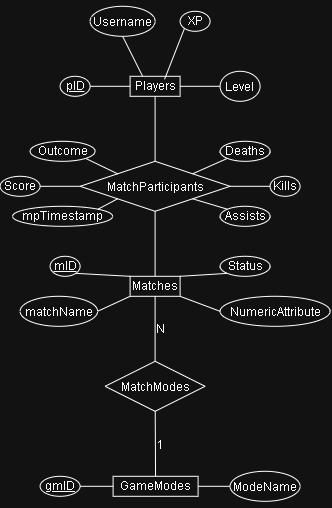

The diagram above was exported from draw.io. Its source (the exported page's mxGraphModel, read from the mxfile embedded in the PNG):
<mxGraphModel dx="488" dy="665" grid="1" gridSize="10" guides="1" tooltips="1" connect="1" arrows="1" fold="1" page="1" pageScale="1" pageWidth="827" pageHeight="1169" math="0" shadow="0">
  <root>
    <mxCell id="0" />
    <mxCell id="1" parent="0" />
    <mxCell id="jzd0GEZSJ5jqM0CKmFbm-2" edge="1" parent="1" source="bhojPea4PdmLP5GT0YYY-2" style="edgeStyle=none;curved=1;rounded=0;orthogonalLoop=1;jettySize=auto;html=1;fontSize=12;startSize=8;endSize=8;endArrow=none;endFill=0;" target="bhojPea4PdmLP5GT0YYY-5" value="">
      <mxGeometry relative="1" as="geometry" />
    </mxCell>
    <mxCell id="bhojPea4PdmLP5GT0YYY-2" parent="1" style="rounded=0;whiteSpace=wrap;html=1;" value="Players" vertex="1">
      <mxGeometry height="20" width="50" x="310" y="300" as="geometry" />
    </mxCell>
    <mxCell id="jzd0GEZSJ5jqM0CKmFbm-5" edge="1" parent="1" source="bhojPea4PdmLP5GT0YYY-3" style="edgeStyle=none;curved=1;rounded=0;orthogonalLoop=1;jettySize=auto;html=1;fontSize=12;startSize=8;endSize=8;endArrow=none;endFill=0;" target="bhojPea4PdmLP5GT0YYY-5" value="">
      <mxGeometry relative="1" as="geometry" />
    </mxCell>
    <mxCell id="bhojPea4PdmLP5GT0YYY-3" parent="1" style="rounded=0;whiteSpace=wrap;html=1;" value="Matches" vertex="1">
      <mxGeometry height="20" width="50" x="310" y="500" as="geometry" />
    </mxCell>
    <mxCell id="jzd0GEZSJ5jqM0CKmFbm-7" edge="1" parent="1" source="bhojPea4PdmLP5GT0YYY-4" style="edgeStyle=none;curved=1;rounded=0;orthogonalLoop=1;jettySize=auto;html=1;fontSize=12;startSize=8;endSize=8;endArrow=none;endFill=0;" target="jzd0GEZSJ5jqM0CKmFbm-1" value="">
      <mxGeometry relative="1" as="geometry" />
    </mxCell>
    <mxCell id="jzd0GEZSJ5jqM0CKmFbm-11" connectable="0" parent="jzd0GEZSJ5jqM0CKmFbm-7" style="edgeLabel;html=1;align=center;verticalAlign=middle;resizable=0;points=[];fontSize=12;" value="1" vertex="1">
      <mxGeometry relative="1" x="0.1194" y="-1" as="geometry">
        <mxPoint x="4" y="5" as="offset" />
      </mxGeometry>
    </mxCell>
    <mxCell id="bhojPea4PdmLP5GT0YYY-4" parent="1" style="rounded=0;whiteSpace=wrap;html=1;" value="GameModes" vertex="1">
      <mxGeometry height="20" width="85" x="293" y="700" as="geometry" />
    </mxCell>
    <mxCell id="bhojPea4PdmLP5GT0YYY-5" parent="1" style="rhombus;whiteSpace=wrap;html=1;shapeInside=1;" value="MatchParticipants" vertex="1">
      <mxGeometry height="50" width="150" x="260" y="385" as="geometry" />
    </mxCell>
    <mxCell id="jzd0GEZSJ5jqM0CKmFbm-10" edge="1" parent="1" source="jzd0GEZSJ5jqM0CKmFbm-1" style="edgeStyle=none;curved=1;rounded=0;orthogonalLoop=1;jettySize=auto;html=1;exitX=0.5;exitY=0;exitDx=0;exitDy=0;entryX=0.5;entryY=1;entryDx=0;entryDy=0;fontSize=12;startSize=8;endSize=8;endArrow=none;endFill=0;" target="bhojPea4PdmLP5GT0YYY-3">
      <mxGeometry relative="1" as="geometry" />
    </mxCell>
    <mxCell id="jzd0GEZSJ5jqM0CKmFbm-12" connectable="0" parent="jzd0GEZSJ5jqM0CKmFbm-10" style="edgeLabel;html=1;align=center;verticalAlign=middle;resizable=0;points=[];fontSize=12;" value="N" vertex="1">
      <mxGeometry relative="1" x="-0.0256" as="geometry">
        <mxPoint x="5" y="-1" as="offset" />
      </mxGeometry>
    </mxCell>
    <mxCell id="jzd0GEZSJ5jqM0CKmFbm-1" parent="1" style="rhombus;whiteSpace=wrap;html=1;shapeInside=1;" value="MatchModes" vertex="1">
      <mxGeometry height="50" width="100" x="285" y="585" as="geometry" />
    </mxCell>
    <mxCell id="jzd0GEZSJ5jqM0CKmFbm-20" edge="1" parent="1" source="jzd0GEZSJ5jqM0CKmFbm-14" style="edgeStyle=none;curved=1;rounded=0;orthogonalLoop=1;jettySize=auto;html=1;exitX=1;exitY=0.5;exitDx=0;exitDy=0;entryX=0;entryY=0.5;entryDx=0;entryDy=0;fontSize=12;startSize=8;endSize=8;endArrow=none;endFill=0;" target="bhojPea4PdmLP5GT0YYY-2">
      <mxGeometry relative="1" as="geometry" />
    </mxCell>
    <mxCell id="jzd0GEZSJ5jqM0CKmFbm-14" parent="1" style="ellipse;whiteSpace=wrap;html=1;shapeInside=1;" value="&lt;u&gt;pID&lt;/u&gt;" vertex="1">
      <mxGeometry height="20" width="30" x="240" y="300" as="geometry" />
    </mxCell>
    <mxCell id="jzd0GEZSJ5jqM0CKmFbm-21" edge="1" parent="1" source="jzd0GEZSJ5jqM0CKmFbm-16" style="edgeStyle=none;curved=1;rounded=0;orthogonalLoop=1;jettySize=auto;html=1;exitX=0;exitY=0.5;exitDx=0;exitDy=0;entryX=1;entryY=0.5;entryDx=0;entryDy=0;fontSize=12;startSize=8;endSize=8;endArrow=none;endFill=0;" target="bhojPea4PdmLP5GT0YYY-2">
      <mxGeometry relative="1" as="geometry" />
    </mxCell>
    <mxCell id="jzd0GEZSJ5jqM0CKmFbm-16" parent="1" style="ellipse;whiteSpace=wrap;html=1;shapeInside=1;" value="Level" vertex="1">
      <mxGeometry height="30" width="40" x="400" y="295" as="geometry" />
    </mxCell>
    <mxCell id="jzd0GEZSJ5jqM0CKmFbm-24" edge="1" parent="1" source="jzd0GEZSJ5jqM0CKmFbm-18" style="edgeStyle=none;curved=1;rounded=0;orthogonalLoop=1;jettySize=auto;html=1;exitX=0.5;exitY=1;exitDx=0;exitDy=0;entryX=0.25;entryY=0;entryDx=0;entryDy=0;fontSize=12;startSize=8;endSize=8;endArrow=none;endFill=0;" target="bhojPea4PdmLP5GT0YYY-2">
      <mxGeometry relative="1" as="geometry" />
    </mxCell>
    <mxCell id="jzd0GEZSJ5jqM0CKmFbm-18" parent="1" style="ellipse;whiteSpace=wrap;html=1;shapeInside=1;" value="Username" vertex="1">
      <mxGeometry height="30" width="65" x="270" y="230" as="geometry" />
    </mxCell>
    <mxCell id="jzd0GEZSJ5jqM0CKmFbm-19" parent="1" style="ellipse;whiteSpace=wrap;html=1;shapeInside=1;" value="XP" vertex="1">
      <mxGeometry height="20" width="30" x="360" y="235" as="geometry" />
    </mxCell>
    <mxCell id="jzd0GEZSJ5jqM0CKmFbm-25" edge="1" parent="1" source="jzd0GEZSJ5jqM0CKmFbm-19" style="edgeStyle=none;curved=1;rounded=0;orthogonalLoop=1;jettySize=auto;html=1;exitX=0;exitY=1;exitDx=0;exitDy=0;entryX=0.689;entryY=0.15;entryDx=0;entryDy=0;entryPerimeter=0;fontSize=12;startSize=8;endSize=8;endArrow=none;endFill=0;" target="bhojPea4PdmLP5GT0YYY-2">
      <mxGeometry relative="1" as="geometry" />
    </mxCell>
    <mxCell id="jzd0GEZSJ5jqM0CKmFbm-26" parent="1" style="ellipse;whiteSpace=wrap;html=1;shapeInside=1;" value="mpTimestamp" vertex="1">
      <mxGeometry height="20" width="100" x="192.5" y="430" as="geometry" />
    </mxCell>
    <mxCell id="jzd0GEZSJ5jqM0CKmFbm-33" edge="1" parent="1" source="jzd0GEZSJ5jqM0CKmFbm-27" style="edgeStyle=none;curved=1;rounded=0;orthogonalLoop=1;jettySize=auto;html=1;exitX=1;exitY=0.5;exitDx=0;exitDy=0;entryX=0;entryY=0.5;entryDx=0;entryDy=0;fontSize=12;startSize=8;endSize=8;endArrow=none;endFill=0;" target="bhojPea4PdmLP5GT0YYY-5">
      <mxGeometry relative="1" as="geometry" />
    </mxCell>
    <mxCell id="jzd0GEZSJ5jqM0CKmFbm-27" parent="1" style="ellipse;whiteSpace=wrap;html=1;shapeInside=1;" value="Score" vertex="1">
      <mxGeometry height="20" width="40" x="180" y="400" as="geometry" />
    </mxCell>
    <mxCell id="jzd0GEZSJ5jqM0CKmFbm-34" edge="1" parent="1" source="jzd0GEZSJ5jqM0CKmFbm-28" style="edgeStyle=none;curved=1;rounded=0;orthogonalLoop=1;jettySize=auto;html=1;exitX=1;exitY=1;exitDx=0;exitDy=0;entryX=0;entryY=0;entryDx=0;entryDy=0;fontSize=12;startSize=8;endSize=8;endArrow=none;endFill=0;" target="bhojPea4PdmLP5GT0YYY-5">
      <mxGeometry relative="1" as="geometry" />
    </mxCell>
    <mxCell id="jzd0GEZSJ5jqM0CKmFbm-28" parent="1" style="ellipse;whiteSpace=wrap;html=1;shapeInside=1;" value="Outcome" vertex="1">
      <mxGeometry height="20" width="65" x="210" y="365" as="geometry" />
    </mxCell>
    <mxCell id="jzd0GEZSJ5jqM0CKmFbm-37" edge="1" parent="1" source="jzd0GEZSJ5jqM0CKmFbm-29" style="edgeStyle=none;curved=1;rounded=0;orthogonalLoop=1;jettySize=auto;html=1;exitX=0;exitY=0.5;exitDx=0;exitDy=0;entryX=1;entryY=0.5;entryDx=0;entryDy=0;fontSize=12;startSize=8;endSize=8;endArrow=none;endFill=0;" target="bhojPea4PdmLP5GT0YYY-5">
      <mxGeometry relative="1" as="geometry" />
    </mxCell>
    <mxCell id="jzd0GEZSJ5jqM0CKmFbm-29" parent="1" style="ellipse;whiteSpace=wrap;html=1;shapeInside=1;" value="Kills" vertex="1">
      <mxGeometry height="20" width="30" x="450" y="400" as="geometry" />
    </mxCell>
    <mxCell id="jzd0GEZSJ5jqM0CKmFbm-36" edge="1" parent="1" source="jzd0GEZSJ5jqM0CKmFbm-30" style="edgeStyle=none;curved=1;rounded=0;orthogonalLoop=1;jettySize=auto;html=1;exitX=0;exitY=0;exitDx=0;exitDy=0;entryX=1;entryY=1;entryDx=0;entryDy=0;fontSize=12;startSize=8;endSize=8;endArrow=none;endFill=0;" target="bhojPea4PdmLP5GT0YYY-5">
      <mxGeometry relative="1" as="geometry" />
    </mxCell>
    <mxCell id="jzd0GEZSJ5jqM0CKmFbm-30" parent="1" style="ellipse;whiteSpace=wrap;html=1;shapeInside=1;" value="Assists" vertex="1">
      <mxGeometry height="20" width="50" x="400" y="430" as="geometry" />
    </mxCell>
    <mxCell id="jzd0GEZSJ5jqM0CKmFbm-38" edge="1" parent="1" source="jzd0GEZSJ5jqM0CKmFbm-31" style="edgeStyle=none;curved=1;rounded=0;orthogonalLoop=1;jettySize=auto;html=1;exitX=0;exitY=1;exitDx=0;exitDy=0;entryX=1;entryY=0;entryDx=0;entryDy=0;fontSize=12;startSize=8;endSize=8;endArrow=none;endFill=0;" target="bhojPea4PdmLP5GT0YYY-5">
      <mxGeometry relative="1" as="geometry" />
    </mxCell>
    <mxCell id="jzd0GEZSJ5jqM0CKmFbm-31" parent="1" style="ellipse;whiteSpace=wrap;html=1;shapeInside=1;" value="Deaths" vertex="1">
      <mxGeometry height="20" width="50" x="400" y="365" as="geometry" />
    </mxCell>
    <mxCell id="jzd0GEZSJ5jqM0CKmFbm-35" edge="1" parent="1" source="jzd0GEZSJ5jqM0CKmFbm-26" style="edgeStyle=none;curved=1;rounded=0;orthogonalLoop=1;jettySize=auto;html=1;exitX=1;exitY=0;exitDx=0;exitDy=0;entryX=0;entryY=1;entryDx=0;entryDy=0;fontSize=12;startSize=8;endSize=8;endArrow=none;endFill=0;" target="bhojPea4PdmLP5GT0YYY-5">
      <mxGeometry relative="1" as="geometry" />
    </mxCell>
    <mxCell id="jzd0GEZSJ5jqM0CKmFbm-43" edge="1" parent="1" source="jzd0GEZSJ5jqM0CKmFbm-39" style="edgeStyle=none;curved=1;rounded=0;orthogonalLoop=1;jettySize=auto;html=1;exitX=1;exitY=1;exitDx=0;exitDy=0;entryX=0;entryY=0;entryDx=0;entryDy=0;fontSize=12;startSize=8;endSize=8;endArrow=none;endFill=0;" target="bhojPea4PdmLP5GT0YYY-3">
      <mxGeometry relative="1" as="geometry" />
    </mxCell>
    <mxCell id="jzd0GEZSJ5jqM0CKmFbm-39" parent="1" style="ellipse;whiteSpace=wrap;html=1;shapeInside=1;" value="&lt;u&gt;mID&lt;/u&gt;" vertex="1">
      <mxGeometry height="20" width="30" x="230" y="480" as="geometry" />
    </mxCell>
    <mxCell id="jzd0GEZSJ5jqM0CKmFbm-44" edge="1" parent="1" source="jzd0GEZSJ5jqM0CKmFbm-40" style="edgeStyle=none;curved=1;rounded=0;orthogonalLoop=1;jettySize=auto;html=1;exitX=1;exitY=0.5;exitDx=0;exitDy=0;entryX=0;entryY=1;entryDx=0;entryDy=0;fontSize=12;startSize=8;endSize=8;endArrow=none;endFill=0;" target="bhojPea4PdmLP5GT0YYY-3">
      <mxGeometry relative="1" as="geometry" />
    </mxCell>
    <mxCell id="jzd0GEZSJ5jqM0CKmFbm-40" parent="1" style="ellipse;whiteSpace=wrap;html=1;shapeInside=1;" value="matchName" vertex="1">
      <mxGeometry height="30" width="77.5" x="200" y="520" as="geometry" />
    </mxCell>
    <mxCell id="jzd0GEZSJ5jqM0CKmFbm-45" edge="1" parent="1" source="jzd0GEZSJ5jqM0CKmFbm-41" style="edgeStyle=none;curved=1;rounded=0;orthogonalLoop=1;jettySize=auto;html=1;exitX=0;exitY=1;exitDx=0;exitDy=0;entryX=1;entryY=0;entryDx=0;entryDy=0;fontSize=12;startSize=8;endSize=8;endArrow=none;endFill=0;" target="bhojPea4PdmLP5GT0YYY-3">
      <mxGeometry relative="1" as="geometry" />
    </mxCell>
    <mxCell id="jzd0GEZSJ5jqM0CKmFbm-41" parent="1" style="ellipse;whiteSpace=wrap;html=1;shapeInside=1;" value="Status" vertex="1">
      <mxGeometry height="20" width="50" x="400" y="480" as="geometry" />
    </mxCell>
    <mxCell id="jzd0GEZSJ5jqM0CKmFbm-46" edge="1" parent="1" source="jzd0GEZSJ5jqM0CKmFbm-42" style="edgeStyle=none;curved=1;rounded=0;orthogonalLoop=1;jettySize=auto;html=1;exitX=0;exitY=0.5;exitDx=0;exitDy=0;entryX=1;entryY=1;entryDx=0;entryDy=0;fontSize=12;startSize=8;endSize=8;endArrow=none;endFill=0;" target="bhojPea4PdmLP5GT0YYY-3">
      <mxGeometry relative="1" as="geometry" />
    </mxCell>
    <mxCell id="jzd0GEZSJ5jqM0CKmFbm-42" parent="1" style="ellipse;whiteSpace=wrap;html=1;shapeInside=1;" value="NumericAttribute" vertex="1">
      <mxGeometry height="30" width="110" x="400" y="520" as="geometry" />
    </mxCell>
    <mxCell id="jzd0GEZSJ5jqM0CKmFbm-50" edge="1" parent="1" source="jzd0GEZSJ5jqM0CKmFbm-47" style="edgeStyle=none;curved=1;rounded=0;orthogonalLoop=1;jettySize=auto;html=1;exitX=1;exitY=0.5;exitDx=0;exitDy=0;entryX=0;entryY=0.5;entryDx=0;entryDy=0;fontSize=12;startSize=8;endSize=8;endArrow=none;endFill=0;" target="bhojPea4PdmLP5GT0YYY-4">
      <mxGeometry relative="1" as="geometry" />
    </mxCell>
    <mxCell id="jzd0GEZSJ5jqM0CKmFbm-47" parent="1" style="ellipse;whiteSpace=wrap;html=1;shapeInside=1;" value="&lt;u&gt;gmID&lt;/u&gt;" vertex="1">
      <mxGeometry height="20" width="40" x="220" y="700" as="geometry" />
    </mxCell>
    <mxCell id="jzd0GEZSJ5jqM0CKmFbm-49" edge="1" parent="1" source="jzd0GEZSJ5jqM0CKmFbm-48" style="edgeStyle=none;curved=1;rounded=0;orthogonalLoop=1;jettySize=auto;html=1;exitX=0;exitY=0.5;exitDx=0;exitDy=0;fontSize=12;startSize=8;endSize=8;endArrow=none;endFill=0;" target="bhojPea4PdmLP5GT0YYY-4">
      <mxGeometry relative="1" as="geometry" />
    </mxCell>
    <mxCell id="jzd0GEZSJ5jqM0CKmFbm-48" parent="1" style="ellipse;whiteSpace=wrap;html=1;shapeInside=1;" value="ModeName" vertex="1">
      <mxGeometry height="30" width="70" x="410" y="695" as="geometry" />
    </mxCell>
  </root>
</mxGraphModel>